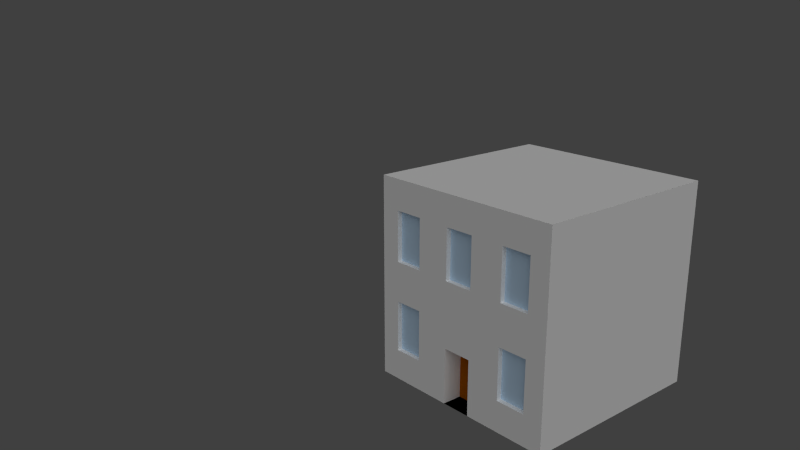 # Source: building.blend  (saved by Blender 2.64.0; exported with 4.5.12 LTS)
import bpy
from mathutils import Matrix  # noqa: F401  (used for matrix-valued properties, if any)

bpy.ops.wm.read_factory_settings(use_empty=True)
scene = bpy.context.scene
scene.name = 'Scene'

# ---- collections
col_collection_1 = bpy.data.collections.new('Collection 1'); scene.collection.children.link(col_collection_1)

# ---- materials (node trees are filled in below, after node groups)
mat_material_002 = bpy.data.materials.new('Material.002')
mat_material_002.alpha_threshold = 0.0
mat_material_002.use_transparent_shadow = False
mat_material_002.diffuse_color = (1.0, 1.0, 1.0, 1.0)
mat_material_002.roughness = 0.5
mat_material_002.line_color = (0.0, 0.0, 0.0, 1.0)
mat_material_004 = bpy.data.materials.new('Material.004')
mat_material_004.alpha_threshold = 0.0
mat_material_004.use_transparent_shadow = False
mat_material_004.diffuse_color = (0.4, 0.1, 0.0, 1.0)
mat_material_004.roughness = 0.5
mat_material_004.specular_intensity = 0.2
mat_material_004.line_color = (0.0, 0.0, 0.0, 1.0)
mat_material_003 = bpy.data.materials.new('Material.003')
mat_material_003.alpha_threshold = 0.0
mat_material_003.use_transparent_shadow = False
mat_material_003.diffuse_color = (0.6, 0.8, 1.0, 1.0)
mat_material_003.roughness = 0.5
mat_material_003.specular_intensity = 1.0
mat_material_003.line_color = (0.0, 0.0, 0.0, 1.0)

# ---- material node trees

# ---- world
world_world = bpy.data.worlds.new('World'); scene.world = world_world
world_world.color = (0.05088, 0.05088, 0.05088)
world_world.use_sun_shadow = False
world_world.sun_shadow_jitter_overblur = 0.0
world_world.cycles.sampling_method = 'MANUAL'
world_world.cycles.sample_map_resolution = 256

# ---- cameras
cam_camera_001 = bpy.data.cameras.new('Camera.001')
cam_camera_001.clip_end = 100.0
cam_camera_001.lens = 35.0
cam_camera_001.sensor_width = 32.0
cam_camera_001.sensor_height = 18.0
cam_camera_001.dof.focus_distance = 0.0
cam_camera_001.dof.aperture_fstop = 128.0

# ---- lights
light_sun = bpy.data.lights.new('Sun', 'SUN')
light_sun.transmission_factor = 0.0
light_sun.angle = 1.571
light_sun.energy = 1.0
light_sun.shadow_buffer_clip_start = 0.5
light_sun.shadow_soft_size = 1.0
light_sun.shadow_cascade_max_distance = 1000.0
light_sun.cycles.use_multiple_importance_sampling = False

# ---- meshes
me_cube_009 = bpy.data.meshes.new('Cube.009')
me_cube_009.from_pydata([(1.0, 1.0, -1.0), (1.0, -1.0, -1.0), (0.8, -1.0, -1.0), (0.8, 1.0, -1.0), (0.5, -1.0, -1.0), (0.5, 1.0, -1.0), (0.15, -1.0, -1.0), (0.15, 1.0, -1.0), (-0.15, -1.0, -1.0), (-0.15, 1.0, -1.0), (-0.5, -1.0, -1.0), (-0.5, 1.0, -1.0), (-0.8, -1.0, -1.0), (-0.8, 1.0, -1.0), (-1.0, -1.0, -1.0), (-1.0, 1.0, -1.0)], [], [(1, 3, 0), (2, 5, 3), (6, 9, 7), (4, 7, 5), (8, 11, 9), (10, 13, 11), (12, 15, 13), (2, 3, 1), (4, 5, 2), (8, 9, 6), (6, 7, 4), (10, 11, 8), (12, 13, 10), (14, 15, 12)])
_uv = me_cube_009.uv_layers.new(name='UVMap')
_uv.uv.foreach_set('vector', [1.0, 0.9413, 0.8765, 0.003398, 1.0, 0.0, 0.8765, 0.9447, 0.7353, 0.003398, 0.8765, 0.003398, 0.5706, 0.9447, 0.4294, 0.003398, 0.5706, 0.003398, 0.7353, 0.9447, 0.5706, 0.003398, 0.7353, 0.003398, 0.4294, 0.9447, 0.2647, 0.003397, 0.4294, 0.003398, 0.2647, 0.9447, 0.1235, 0.003397, 0.2647, 0.003397, 0.1235, 0.9447, 1.788e-06, 0.006795, 0.1235, 0.003397, 0.8765, 0.9447, 0.8765, 0.003398, 1.0, 0.9413, 0.7353, 0.9447, 0.7353, 0.003398, 0.8765, 0.9447, 0.4294, 0.9447, 0.4294, 0.003398, 0.5706, 0.9447, 0.5706, 0.9447, 0.5706, 0.003398, 0.7353, 0.9447, 0.2647, 0.9447, 0.2647, 0.003397, 0.4294, 0.9447, 0.1235, 0.9447, 0.1235, 0.003397, 0.2647, 0.9447, 0.0, 0.9481, 1.788e-06, 0.006795, 0.1235, 0.9447])
me_cube_009.materials.append(mat_material_002)
me_cube_009.use_remesh_preserve_volume = False
me_cube_009.use_remesh_preserve_attributes = False
me_cube_009.use_mirror_vertex_groups = False
me_cube_009.update()
me_cube_008 = bpy.data.meshes.new('Cube.008')
me_cube_008.from_pydata([(0.8, 1.0, 1.0), (1.0, 1.0, -1.0), (0.8, 1.0, -1.0), (1.0, 1.0, 1.0), (0.5, 1.0, 1.0), (0.5, 1.0, -1.0), (0.15, 1.0, 1.0), (0.15, 1.0, -1.0), (-0.15, 1.0, 1.0), (-0.15, 1.0, -1.0), (-0.5, 1.0, 1.0), (-0.5, 1.0, -1.0), (-0.8, 1.0, 1.0), (-0.8, 1.0, -1.0), (-1.0, 1.0, 1.0), (-1.0, 1.0, -1.0), (1.0, 1.0, 0.7), (0.8, 1.0, 0.7), (0.5, 1.0, 0.7), (0.15, 1.0, 0.7), (-0.15, 1.0, 0.7), (-0.5, 1.0, 0.7), (-0.8, 1.0, 0.7), (-1.0, 1.0, 0.7), (0.15, 1.0, 0.2019), (0.5, 1.0, 0.2019), (1.0, 1.0, -0.6995), (0.8, 1.0, -0.6995), (-0.15, 1.0, -0.6995), (-0.5, 1.0, -0.6995), (0.5, 1.0, -0.6995), (0.15, 1.0, -0.6995), (1.0, 1.0, -0.1974), (0.8, 1.0, -0.1974), (0.15, 1.0, -0.1974), (0.5, 1.0, -0.1974), (-0.5, 1.0, 0.2019), (-0.15, 1.0, 0.2019), (-0.8, 1.0, -0.6995), (-1.0, 1.0, -0.6995), (-1.0, 1.0, 0.2019), (-0.8, 1.0, 0.2019), (0.8, 1.0, 0.2019), (1.0, 1.0, 0.2019), (-1.0, 1.0, -0.1974), (-0.8, 1.0, -0.1974), (-0.5, 1.0, -0.1974), (-0.15, 1.0, -0.1974)], [], [(27, 1, 2), (30, 2, 5), (31, 5, 7), (29, 9, 11), (28, 7, 9), (38, 11, 13), (39, 13, 15), (0, 16, 17), (4, 17, 18), (6, 18, 19), (10, 20, 21), (8, 19, 20), (12, 21, 22), (14, 22, 23), (20, 24, 37), (34, 30, 31), (19, 25, 24), (17, 43, 42), (22, 36, 41), (18, 42, 25), (46, 28, 29), (25, 33, 35), (21, 37, 36), (33, 26, 27), (45, 29, 38), (42, 32, 33), (23, 41, 40), (47, 31, 28), (44, 38, 39), (35, 27, 30), (40, 45, 44), (41, 46, 45), (24, 35, 34), (37, 34, 47), (36, 47, 46), (26, 1, 27), (27, 2, 30), (30, 5, 31), (28, 9, 29), (31, 7, 28), (29, 11, 38), (38, 13, 39), (3, 16, 0), (0, 17, 4), (4, 18, 6), (8, 20, 10), (6, 19, 8), (10, 21, 12), (12, 22, 14), (19, 24, 20), (35, 30, 34), (18, 25, 19), (16, 43, 17), (21, 36, 22), (17, 42, 18), (47, 28, 46), (42, 33, 25), (20, 37, 21), (32, 26, 33), (46, 29, 45), (43, 32, 42), (22, 41, 23), (34, 31, 47), (45, 38, 44), (33, 27, 35), (41, 45, 40), (36, 46, 41), (25, 35, 24), (24, 34, 37), (37, 47, 36)])
_uv = me_cube_008.uv_layers.new(name='UV coord')
_uv.uv.foreach_set('vector', [0.8995, 0.8498, 0.9993, 1.0, 0.8994, 0.9999, 0.7496, 0.8497, 0.8994, 0.9999, 0.7495, 0.9998, 0.5747, 0.8496, 0.7495, 0.9998, 0.5746, 0.9997, 0.2499, 0.8494, 0.4247, 0.9996, 0.2498, 0.9995, 0.4248, 0.8495, 0.5746, 0.9997, 0.4247, 0.9996, 0.1, 0.8493, 0.2498, 0.9995, 0.09993, 0.9994, 9.959e-05, 0.8492, 0.09993, 0.9994, 0.0, 0.9993, 0.9001, 0.0005975, 0.9999, 0.1506, 0.9, 0.1505, 0.7502, 0.0005009, 0.9, 0.1505, 0.7501, 0.1504, 0.5753, 0.0003872, 0.7501, 0.1504, 0.5752, 0.1503, 0.2505, 0.0001714, 0.4253, 0.1502, 0.2504, 0.1501, 0.4254, 0.0002885, 0.5752, 0.1503, 0.4253, 0.1502, 0.1006, 6.933e-05, 0.2504, 0.1501, 0.1005, 0.15, 0.0006702, 0.0, 0.1005, 0.15, 0.0005666, 0.1499, 0.4253, 0.1502, 0.575, 0.3992, 0.4251, 0.3991, 0.5749, 0.5987, 0.7496, 0.8497, 0.5747, 0.8496, 0.5752, 0.1503, 0.7499, 0.3993, 0.575, 0.3992, 0.9, 0.1505, 0.9997, 0.3995, 0.8998, 0.3994, 0.1005, 0.15, 0.2502, 0.399, 0.1003, 0.3989, 0.7501, 0.1504, 0.8998, 0.3994, 0.7499, 0.3993, 0.2501, 0.5985, 0.4248, 0.8495, 0.2499, 0.8494, 0.7499, 0.3993, 0.8997, 0.5989, 0.7498, 0.5988, 0.2504, 0.1501, 0.4251, 0.3991, 0.2502, 0.399, 0.8997, 0.5989, 0.9994, 0.8499, 0.8995, 0.8498, 0.1002, 0.5984, 0.2499, 0.8494, 0.1, 0.8493, 0.8998, 0.3994, 0.9996, 0.599, 0.8997, 0.5989, 0.0005666, 0.1499, 0.1003, 0.3989, 0.0003987, 0.3988, 0.425, 0.5986, 0.5747, 0.8496, 0.4248, 0.8495, 0.0002657, 0.5983, 0.1, 0.8493, 9.959e-05, 0.8492, 0.7498, 0.5988, 0.8995, 0.8498, 0.7496, 0.8497, 0.0003987, 0.3988, 0.1002, 0.5984, 0.0002657, 0.5983, 0.1003, 0.3989, 0.2501, 0.5985, 0.1002, 0.5984, 0.575, 0.3992, 0.7498, 0.5988, 0.5749, 0.5987, 0.4251, 0.3991, 0.5749, 0.5987, 0.425, 0.5986, 0.2502, 0.399, 0.425, 0.5986, 0.2501, 0.5985, 0.9994, 0.8499, 0.9993, 1.0, 0.8995, 0.8498, 0.8995, 0.8498, 0.8994, 0.9999, 0.7496, 0.8497, 0.7496, 0.8497, 0.7495, 0.9998, 0.5747, 0.8496, 0.4248, 0.8495, 0.4247, 0.9996, 0.2499, 0.8494, 0.5747, 0.8496, 0.5746, 0.9997, 0.4248, 0.8495, 0.2499, 0.8494, 0.2498, 0.9995, 0.1, 0.8493, 0.1, 0.8493, 0.09993, 0.9994, 9.959e-05, 0.8492, 1.0, 0.0006615, 0.9999, 0.1506, 0.9001, 0.0005975, 0.9001, 0.0005975, 0.9, 0.1505, 0.7502, 0.0005009, 0.7502, 0.0005009, 0.7501, 0.1504, 0.5753, 0.0003872, 0.4254, 0.0002885, 0.4253, 0.1502, 0.2505, 0.0001714, 0.5753, 0.0003872, 0.5752, 0.1503, 0.4254, 0.0002885, 0.2505, 0.0001714, 0.2504, 0.1501, 0.1006, 6.933e-05, 0.1006, 6.933e-05, 0.1005, 0.15, 0.0006702, 0.0, 0.5752, 0.1503, 0.575, 0.3992, 0.4253, 0.1502, 0.7498, 0.5988, 0.7496, 0.8497, 0.5749, 0.5987, 0.7501, 0.1504, 0.7499, 0.3993, 0.5752, 0.1503, 0.9999, 0.1506, 0.9997, 0.3995, 0.9, 0.1505, 0.2504, 0.1501, 0.2502, 0.399, 0.1005, 0.15, 0.9, 0.1505, 0.8998, 0.3994, 0.7501, 0.1504, 0.425, 0.5986, 0.4248, 0.8495, 0.2501, 0.5985, 0.8998, 0.3994, 0.8997, 0.5989, 0.7499, 0.3993, 0.4253, 0.1502, 0.4251, 0.3991, 0.2504, 0.1501, 0.9996, 0.599, 0.9994, 0.8499, 0.8997, 0.5989, 0.2501, 0.5985, 0.2499, 0.8494, 0.1002, 0.5984, 0.9997, 0.3995, 0.9996, 0.599, 0.8998, 0.3994, 0.1005, 0.15, 0.1003, 0.3989, 0.0005666, 0.1499, 0.5749, 0.5987, 0.5747, 0.8496, 0.425, 0.5986, 0.1002, 0.5984, 0.1, 0.8493, 0.0002657, 0.5983, 0.8997, 0.5989, 0.8995, 0.8498, 0.7498, 0.5988, 0.1003, 0.3989, 0.1002, 0.5984, 0.0003987, 0.3988, 0.2502, 0.399, 0.2501, 0.5985, 0.1003, 0.3989, 0.7499, 0.3993, 0.7498, 0.5988, 0.575, 0.3992, 0.575, 0.3992, 0.5749, 0.5987, 0.4251, 0.3991, 0.4251, 0.3991, 0.425, 0.5986, 0.2502, 0.399])
me_cube_008.materials.append(mat_material_002)
me_cube_008.use_remesh_preserve_volume = False
me_cube_008.use_remesh_preserve_attributes = False
me_cube_008.use_mirror_vertex_groups = False
me_cube_008.update()
me_cube_007 = bpy.data.meshes.new('Cube.007')
me_cube_007.from_pydata([(-1.0, -1.0, 1.0), (-1.0, 1.0, 1.0), (-1.0, -1.0, -1.0), (-1.0, 1.0, -1.0), (-1.0, -1.0, 0.7), (-1.0, 1.0, 0.7), (-1.0, -1.0, -0.6995), (-1.0, 1.0, -0.6995), (-1.0, 1.0, 0.2019), (-1.0, -1.0, 0.2019), (-1.0, 1.0, -0.1974), (-1.0, -1.0, -0.1974)], [], [(7, 2, 6), (1, 4, 0), (10, 6, 11), (5, 9, 4), (8, 11, 9), (3, 2, 7), (5, 4, 1), (7, 6, 10), (8, 9, 5), (10, 11, 8)])
_uv = me_cube_007.uv_layers.new(name='UV coord')
_uv.uv.foreach_set('vector', [1.0, 0.8498, 7.153e-07, 1.0, 4.768e-07, 0.8498, 1.0, 0.0, 5.96e-08, 0.15, 3.576e-07, 0.0, 1.0, 0.5987, 4.768e-07, 0.8498, 1.788e-07, 0.5987, 1.0, 0.15, 0.0, 0.3991, 5.96e-08, 0.15, 1.0, 0.3991, 1.788e-07, 0.5987, 0.0, 0.3991, 1.0, 1.0, 7.153e-07, 1.0, 1.0, 0.8498, 1.0, 0.15, 5.96e-08, 0.15, 1.0, 0.0, 1.0, 0.8498, 4.768e-07, 0.8498, 1.0, 0.5987, 1.0, 0.3991, 0.0, 0.3991, 1.0, 0.15, 1.0, 0.5987, 1.788e-07, 0.5987, 1.0, 0.3991])
me_cube_007.materials.append(mat_material_002)
me_cube_007.use_remesh_preserve_volume = False
me_cube_007.use_remesh_preserve_attributes = False
me_cube_007.use_mirror_vertex_groups = False
me_cube_007.update()
me_cube_006 = bpy.data.meshes.new('Cube.006')
me_cube_006.from_pydata([(0.8, -1.0, 1.0), (0.8, 1.0, 1.0), (1.0, 1.0, 1.0), (1.0, -1.0, 1.0), (0.5, -1.0, 1.0), (0.5, 1.0, 1.0), (0.15, -1.0, 1.0), (0.15, 1.0, 1.0), (-0.15, -1.0, 1.0), (-0.15, 1.0, 1.0), (-0.5, -1.0, 1.0), (-0.5, 1.0, 1.0), (-0.8, -1.0, 1.0), (-0.8, 1.0, 1.0), (-1.0, -1.0, 1.0), (-1.0, 1.0, 1.0)], [], [(2, 0, 3), (1, 4, 0), (5, 6, 4), (7, 8, 6), (9, 10, 8), (13, 14, 12), (11, 12, 10), (1, 0, 2), (5, 4, 1), (7, 6, 5), (9, 8, 7), (11, 10, 9), (15, 14, 13), (13, 12, 11)])
_uv = me_cube_006.uv_layers.new(name='UV coord')
_uv.uv.foreach_set('vector', [6.16e-07, 0.006797, 0.1235, 0.9447, 0.0, 0.9481, 0.1235, 0.003399, 0.2647, 0.9447, 0.1235, 0.9447, 0.2647, 0.003399, 0.4294, 0.9447, 0.2647, 0.9447, 0.4294, 0.003399, 0.5706, 0.9447, 0.4294, 0.9447, 0.5706, 0.003399, 0.7353, 0.9447, 0.5706, 0.9447, 0.8765, 0.003399, 1.0, 0.9413, 0.8765, 0.9447, 0.7353, 0.003399, 0.8765, 0.9447, 0.7353, 0.9447, 0.1235, 0.003399, 0.1235, 0.9447, 6.16e-07, 0.006797, 0.2647, 0.003399, 0.2647, 0.9447, 0.1235, 0.003399, 0.4294, 0.003399, 0.4294, 0.9447, 0.2647, 0.003399, 0.5706, 0.003399, 0.5706, 0.9447, 0.4294, 0.003399, 0.7353, 0.003399, 0.7353, 0.9447, 0.5706, 0.003399, 1.0, 0.0, 1.0, 0.9413, 0.8765, 0.003399, 0.8765, 0.003399, 0.8765, 0.9447, 0.7353, 0.003399])
me_cube_006.materials.append(mat_material_002)
me_cube_006.use_remesh_preserve_volume = False
me_cube_006.use_remesh_preserve_attributes = False
me_cube_006.use_mirror_vertex_groups = False
me_cube_006.update()
me_cube_005 = bpy.data.meshes.new('Cube.005')
me_cube_005.from_pydata([], [], [])
me_cube_005.materials.append(mat_material_002)
me_cube_005.use_remesh_preserve_volume = False
me_cube_005.use_remesh_preserve_attributes = False
me_cube_005.use_mirror_vertex_groups = False
me_cube_005.update()
me_cube_004 = bpy.data.meshes.new('Cube.004')
me_cube_004.from_pydata([(1.0, 1.0, -1.0), (1.0, -1.0, -1.0), (1.0, 1.0, 1.0), (1.0, -1.0, 1.0), (1.0, 1.0, 0.7), (1.0, -1.0, 0.7), (1.0, 1.0, -0.6995), (1.0, -1.0, -0.6995), (1.0, 1.0, -0.1974), (1.0, -1.0, -0.1974), (1.0, -1.0, 0.2019), (1.0, 1.0, 0.2019)], [], [(6, 1, 0), (2, 5, 4), (11, 9, 8), (4, 10, 11), (8, 7, 6), (7, 1, 6), (3, 5, 2), (10, 9, 11), (5, 10, 4), (9, 7, 8)])
_uv = me_cube_004.uv_layers.new(name='UV coord')
_uv.uv.foreach_set('vector', [1.0, 0.1502, 0.0, 1.192e-07, 1.0, 0.0, 1.0, 1.0, 6.557e-07, 0.85, 1.0, 0.85, 1.0, 0.6009, 2.98e-07, 0.4013, 1.0, 0.4013, 1.0, 0.85, 4.768e-07, 0.6009, 1.0, 0.6009, 1.0, 0.4013, 1.788e-07, 0.1502, 1.0, 0.1502, 1.788e-07, 0.1502, 0.0, 1.192e-07, 1.0, 0.1502, 8.345e-07, 1.0, 6.557e-07, 0.85, 1.0, 1.0, 4.768e-07, 0.6009, 2.98e-07, 0.4013, 1.0, 0.6009, 6.557e-07, 0.85, 4.768e-07, 0.6009, 1.0, 0.85, 2.98e-07, 0.4013, 1.788e-07, 0.1502, 1.0, 0.4013])
me_cube_004.materials.append(mat_material_002)
me_cube_004.use_remesh_preserve_volume = False
me_cube_004.use_remesh_preserve_attributes = False
me_cube_004.use_mirror_vertex_groups = False
me_cube_004.update()
me_cube_000 = bpy.data.meshes.new('Cube.000')
me_cube_000.from_pydata([(0.15, -1.0, -1.0), (-0.15, -1.0, -1.0), (0.8, -1.0, 0.7), (0.5, -1.0, 0.7), (0.15, -1.0, 0.7), (-0.15, -1.0, 0.7), (-0.5, -1.0, 0.7), (-0.8, -1.0, 0.7), (0.15, -1.0, 0.2019), (0.5, -1.0, 0.2019), (0.8, -1.0, -0.6995), (-0.15, -1.0, -0.6995), (-0.5, -1.0, -0.6995), (0.5, -1.0, -0.6995), (0.15, -1.0, -0.6995), (0.8, -1.0, -0.1974), (0.5, -1.0, -0.1974), (-0.5, -1.0, 0.2019), (-0.15, -1.0, 0.2019), (-0.8, -1.0, -0.6995), (-0.8, -1.0, 0.2019), (0.8, -1.0, 0.2019), (-0.8, -1.0, -0.1974), (-0.5, -1.0, -0.1974), (0.8, -0.95, 0.7), (0.5, -0.95, 0.7), (0.15, -0.95, 0.7), (-0.15, -0.95, 0.7), (-0.5, -0.95, 0.7), (-0.8, -0.95, 0.7), (0.15, -0.95, 0.2019), (0.5, -0.95, 0.2019), (0.8, -0.95, -0.6995), (-0.5, -0.95, -0.6995), (0.5, -0.95, -0.6995), (0.8, -0.95, -0.1974), (0.5, -0.95, -0.1974), (-0.5, -0.95, 0.2019), (-0.15, -0.95, 0.2019), (-0.8, -0.95, -0.6995), (-0.8, -0.95, 0.2019), (0.8, -0.95, 0.2019), (-0.8, -0.95, -0.1974), (-0.5, -0.95, -0.1974), (0.15, -1.0, -0.4485), (-0.15, -1.0, -0.4485), (0.15, -0.8, -1.0), (-0.15, -0.8, -1.0), (-0.15, -0.8, -0.6995), (0.15, -0.8, -0.6995), (0.15, -0.8, -0.4485), (-0.15, -0.8, -0.4485)], [], [(8, 38, 18), (17, 40, 20), (30, 4, 26), (20, 29, 7), (9, 25, 3), (42, 19, 39), (43, 22, 42), (36, 13, 34), (21, 31, 9), (28, 7, 29), (23, 33, 12), (18, 27, 5), (41, 2, 24), (26, 5, 27), (12, 39, 19), (24, 3, 25), (35, 16, 36), (10, 34, 13), (15, 32, 10), (37, 6, 28), (14, 46, 0), (50, 45, 51), (44, 49, 14), (47, 0, 46), (48, 1, 47), (51, 11, 48), (30, 38, 8), (37, 40, 17), (8, 4, 30), (40, 29, 20), (31, 25, 9), (22, 19, 42), (23, 22, 43), (16, 13, 36), (41, 31, 21), (6, 7, 28), (43, 33, 23), (38, 27, 18), (21, 2, 41), (4, 5, 26), (33, 39, 12), (2, 3, 24), (15, 16, 35), (32, 34, 10), (35, 32, 15), (17, 6, 37), (49, 46, 14), (44, 45, 50), (50, 49, 44), (1, 0, 47), (11, 1, 48), (45, 11, 51)])
_uv = me_cube_000.uv_layers.new(name='UV coord')
_uv.uv.foreach_set('vector', [0.5699, 0.8679, 0.5146, 0.6684, 0.5609, 0.7037, 0.7571, 0.3349, 0.5575, 0.3902, 0.5146, 0.3583, 0.538, 0.9108, 0.8018, 0.8755, 0.8481, 0.9108, 0.5146, 0.3583, 0.5499, 0.6221, 0.5146, 0.6684, 0.7576, 0.02344, 0.7928, 0.2872, 0.7576, 0.3335, 0.5501, 0.2885, 0.5146, 0.02337, 0.5577, 0.05526, 0.7144, 0.2796, 0.5146, 0.3349, 0.5501, 0.2885, 0.02337, 0.7017, 0.2885, 0.6663, 0.3349, 0.7017, 1.0, 0.0, 0.8005, 0.05525, 0.7576, 0.02344, 0.7141, 0.6131, 0.5146, 0.6684, 0.5499, 0.6221, 0.7576, 0.3115, 0.7221, 0.04636, 0.7576, 0.0, 0.5609, 0.7037, 0.8246, 0.6684, 0.7928, 0.7113, 0.9647, 0.04628, 1.0, 0.31, 0.9571, 0.2782, 0.8481, 0.9108, 0.7928, 0.7113, 0.8246, 0.6684, 0.7576, 0.0, 0.5577, 0.05526, 0.5146, 0.02337, 0.9571, 0.2782, 0.7576, 0.3335, 0.7928, 0.2872, 0.0, 0.4588, 0.05526, 0.6586, 0.02337, 0.7017, 0.2796, 0.5019, 0.3349, 0.7017, 0.2885, 0.6663, 0.04636, 0.4942, 0.3115, 0.4588, 0.2796, 0.5019, 0.7218, 0.3812, 0.7571, 0.6449, 0.7141, 0.6131, 0.242, 0.311, 0.0, 0.2641, 0.1542, 0.2283, 0.4338, 0.4588, 0.3835, 0.2545, 0.5146, 0.2179, 0.3432, 0.3399, 0.1853, 0.4588, 0.242, 0.311, 0.1269, 0.0, 0.1542, 0.2283, 0.0, 0.2641, 0.3886, 0.06144, 0.2161, 0.1311, 0.1269, 0.0, 0.5146, 0.2179, 0.31, 0.1777, 0.3886, 0.06144, 0.538, 0.9108, 0.5146, 0.6684, 0.5699, 0.8679, 0.7218, 0.3812, 0.5575, 0.3902, 0.7571, 0.3349, 0.5699, 0.8679, 0.8018, 0.8755, 0.538, 0.9108, 0.5575, 0.3902, 0.5499, 0.6221, 0.5146, 0.3583, 0.8005, 0.05525, 0.7928, 0.2872, 0.7576, 0.02344, 0.5146, 0.3349, 0.5146, 0.02337, 0.5501, 0.2885, 0.7576, 0.3115, 0.5146, 0.3349, 0.7144, 0.2796, 0.05526, 0.6586, 0.2885, 0.6663, 0.02337, 0.7017, 0.9647, 0.04628, 0.8005, 0.05525, 1.0, 0.0, 0.7571, 0.6449, 0.5146, 0.6684, 0.7141, 0.6131, 0.7144, 0.2796, 0.7221, 0.04636, 0.7576, 0.3115, 0.5146, 0.6684, 0.8246, 0.6684, 0.5609, 0.7037, 1.0, 0.0, 1.0, 0.31, 0.9647, 0.04628, 0.8018, 0.8755, 0.7928, 0.7113, 0.8481, 0.9108, 0.7221, 0.04636, 0.5577, 0.05526, 0.7576, 0.0, 1.0, 0.31, 0.7576, 0.3335, 0.9571, 0.2782, 0.04636, 0.4942, 0.05526, 0.6586, 0.0, 0.4588, 0.3115, 0.4588, 0.3349, 0.7017, 0.2796, 0.5019, 0.0, 0.4588, 0.3115, 0.4588, 0.04636, 0.4942, 0.7571, 0.3349, 0.7571, 0.6449, 0.7218, 0.3812, 0.1853, 0.4588, 0.0, 0.2641, 0.242, 0.311, 0.3432, 0.3399, 0.3835, 0.2545, 0.4338, 0.4588, 0.4338, 0.4588, 0.1853, 0.4588, 0.3432, 0.3399, 0.2161, 0.1311, 0.1542, 0.2283, 0.1269, 0.0, 0.31, 0.1777, 0.2161, 0.1311, 0.3886, 0.06144, 0.3835, 0.2545, 0.31, 0.1777, 0.5146, 0.2179])
me_cube_000.materials.append(mat_material_002)
me_cube_000.use_remesh_preserve_volume = False
me_cube_000.use_remesh_preserve_attributes = False
me_cube_000.use_mirror_vertex_groups = False
me_cube_000.update()
me_cube_003 = bpy.data.meshes.new('Cube.003')
me_cube_003.from_pydata([(0.15, -0.8, -1.0), (-0.15, -0.8, -1.0), (-0.15, -0.8, -0.6995), (0.15, -0.8, -0.6995), (0.15, -0.8, -0.4485), (-0.15, -0.8, -0.4485)], [], [(5, 3, 4), (2, 0, 3), (2, 3, 5), (1, 0, 2)])
me_cube_003.materials.append(mat_material_004)
me_cube_003.use_remesh_preserve_volume = False
me_cube_003.use_remesh_preserve_attributes = False
me_cube_003.use_mirror_vertex_groups = False
me_cube_003.update()
me_cube_002 = bpy.data.meshes.new('Cube.002')
me_cube_002.from_pydata([(0.8, -0.95, 0.7), (0.5, -0.95, 0.7), (0.15, -0.95, 0.7), (-0.15, -0.95, 0.7), (-0.5, -0.95, 0.7), (-0.8, -0.95, 0.7), (0.15, -0.95, 0.2019), (0.5, -0.95, 0.2019), (0.8, -0.95, -0.6995), (-0.5, -0.95, -0.6995), (0.5, -0.95, -0.6995), (0.8, -0.95, -0.1974), (0.5, -0.95, -0.1974), (-0.5, -0.95, 0.2019), (-0.15, -0.95, 0.2019), (-0.8, -0.95, -0.6995), (-0.8, -0.95, 0.2019), (0.8, -0.95, 0.2019), (-0.8, -0.95, -0.1974), (-0.5, -0.95, -0.1974)], [], [(2, 14, 6), (19, 15, 9), (0, 7, 17), (4, 16, 13), (11, 10, 8), (3, 14, 2), (18, 15, 19), (1, 7, 0), (5, 16, 4), (12, 10, 11)])
me_cube_002.materials.append(mat_material_003)
me_cube_002.use_remesh_preserve_volume = False
me_cube_002.use_remesh_preserve_attributes = False
me_cube_002.use_mirror_vertex_groups = False
me_cube_002.update()
me_cube_001 = bpy.data.meshes.new('Cube.001')
me_cube_001.from_pydata([(0.8, -1.0, 1.0), (1.0, -1.0, -1.0), (0.8, -1.0, -1.0), (1.0, -1.0, 1.0), (0.5, -1.0, 1.0), (0.5, -1.0, -1.0), (0.15, -1.0, 1.0), (0.15, -1.0, -1.0), (-0.15, -1.0, 1.0), (-0.15, -1.0, -1.0), (-0.5, -1.0, 1.0), (-0.5, -1.0, -1.0), (-0.8, -1.0, 1.0), (-0.8, -1.0, -1.0), (-1.0, -1.0, 1.0), (-1.0, -1.0, -1.0), (0.8, -1.0, 0.7), (1.0, -1.0, 0.7), (0.5, -1.0, 0.7), (0.15, -1.0, 0.7), (-0.15, -1.0, 0.7), (-0.5, -1.0, 0.7), (-0.8, -1.0, 0.7), (-1.0, -1.0, 0.7), (0.15, -1.0, 0.2019), (0.5, -1.0, 0.2019), (0.8, -1.0, -0.6995), (1.0, -1.0, -0.6995), (-0.15, -1.0, -0.6995), (-0.5, -1.0, -0.6995), (0.5, -1.0, -0.6995), (0.15, -1.0, -0.6995), (0.8, -1.0, -0.1974), (1.0, -1.0, -0.1974), (0.5, -1.0, -0.1974), (0.15, -1.0, -0.1974), (-0.5, -1.0, 0.2019), (-0.15, -1.0, 0.2019), (-0.8, -1.0, -0.6995), (-1.0, -1.0, -0.6995), (-1.0, -1.0, 0.2019), (-0.8, -1.0, 0.2019), (1.0, -1.0, 0.2019), (0.8, -1.0, 0.2019), (-0.8, -1.0, -0.1974), (-1.0, -1.0, -0.1974), (-0.15, -1.0, -0.1974), (-0.5, -1.0, -0.1974), (0.15, -1.0, -0.4485), (-0.15, -1.0, -0.4485)], [], [(27, 2, 1), (26, 5, 2), (30, 7, 5), (28, 11, 9), (29, 13, 11), (38, 15, 13), (3, 16, 17), (0, 18, 16), (4, 19, 18), (6, 20, 19), (8, 21, 20), (10, 22, 21), (12, 23, 22), (33, 26, 27), (22, 40, 41), (18, 24, 25), (20, 36, 37), (17, 43, 42), (44, 39, 38), (35, 48, 34), (41, 45, 44), (46, 47, 49), (25, 35, 34), (42, 32, 33), (36, 44, 47), (37, 47, 46), (43, 34, 32), (35, 37, 46), (48, 46, 49), (26, 2, 27), (30, 5, 26), (31, 7, 30), (29, 11, 28), (38, 13, 29), (39, 15, 38), (0, 16, 3), (4, 18, 0), (6, 19, 4), (8, 20, 6), (10, 21, 8), (12, 22, 10), (14, 23, 12), (32, 26, 33), (23, 40, 22), (19, 24, 18), (21, 36, 20), (16, 43, 17), (45, 39, 44), (34, 48, 30), (30, 48, 31), (40, 45, 41), (49, 29, 28), (47, 29, 49), (24, 35, 25), (43, 32, 42), (41, 44, 36), (36, 47, 37), (25, 34, 43), (24, 37, 35), (35, 46, 48)])
_uv = me_cube_001.uv_layers.new(name='UV coord')
_uv.uv.foreach_set('vector', [1.0, 0.1502, 0.9, 5.96e-08, 1.0, 2.384e-07, 0.9, 0.1502, 0.75, 0.0, 0.9, 5.96e-08, 0.75, 0.1502, 0.575, 5.96e-08, 0.75, 0.0, 0.425, 0.1502, 0.25, 1.818e-06, 0.425, 1.252e-06, 0.25, 0.1502, 0.1, 2.235e-06, 0.25, 1.818e-06, 0.1, 0.1502, 0.0, 2.623e-06, 0.1, 2.235e-06, 1.0, 1.0, 0.9, 0.85, 1.0, 0.85, 0.9, 1.0, 0.75, 0.85, 0.9, 0.85, 0.75, 1.0, 0.575, 0.85, 0.75, 0.85, 0.575, 1.0, 0.425, 0.85, 0.575, 0.85, 0.425, 1.0, 0.25, 0.85, 0.425, 0.85, 0.25, 1.0, 0.1, 0.85, 0.25, 0.85, 0.1, 1.0, 2.503e-06, 0.85, 0.1, 0.85, 1.0, 0.4013, 0.9, 0.1502, 1.0, 0.1502, 0.1, 0.85, 1.848e-06, 0.6009, 0.1, 0.6009, 0.75, 0.85, 0.575, 0.6009, 0.75, 0.6009, 0.425, 0.85, 0.25, 0.6009, 0.425, 0.6009, 1.0, 0.85, 0.9, 0.6009, 1.0, 0.6009, 0.1, 0.4013, 4.768e-07, 0.1502, 0.1, 0.1502, 0.575, 0.4013, 0.575, 0.2758, 0.75, 0.4013, 0.1, 0.6009, 1.132e-06, 0.4013, 0.1, 0.4013, 0.425, 0.4013, 0.25, 0.4013, 0.425, 0.2758, 0.75, 0.6009, 0.575, 0.4013, 0.75, 0.4013, 1.0, 0.6009, 0.9, 0.4013, 1.0, 0.4013, 0.25, 0.6009, 0.1, 0.4013, 0.25, 0.4013, 0.425, 0.6009, 0.25, 0.4013, 0.425, 0.4013, 0.9, 0.6009, 0.75, 0.4013, 0.9, 0.4013, 0.575, 0.4013, 0.425, 0.6009, 0.425, 0.4013, 0.575, 0.2758, 0.425, 0.4013, 0.425, 0.2758, 0.9, 0.1502, 0.9, 5.96e-08, 1.0, 0.1502, 0.75, 0.1502, 0.75, 0.0, 0.9, 0.1502, 0.575, 0.1502, 0.575, 5.96e-08, 0.75, 0.1502, 0.25, 0.1502, 0.25, 1.818e-06, 0.425, 0.1502, 0.1, 0.1502, 0.1, 2.235e-06, 0.25, 0.1502, 4.768e-07, 0.1502, 0.0, 2.623e-06, 0.1, 0.1502, 0.9, 1.0, 0.9, 0.85, 1.0, 1.0, 0.75, 1.0, 0.75, 0.85, 0.9, 1.0, 0.575, 1.0, 0.575, 0.85, 0.75, 1.0, 0.425, 1.0, 0.425, 0.85, 0.575, 1.0, 0.25, 1.0, 0.25, 0.85, 0.425, 1.0, 0.1, 1.0, 0.1, 0.85, 0.25, 1.0, 2.563e-06, 1.0, 2.503e-06, 0.85, 0.1, 1.0, 0.9, 0.4013, 0.9, 0.1502, 1.0, 0.4013, 2.503e-06, 0.85, 1.848e-06, 0.6009, 0.1, 0.85, 0.575, 0.85, 0.575, 0.6009, 0.75, 0.85, 0.25, 0.85, 0.25, 0.6009, 0.425, 0.85, 0.9, 0.85, 0.9, 0.6009, 1.0, 0.85, 1.132e-06, 0.4013, 4.768e-07, 0.1502, 0.1, 0.4013, 0.75, 0.4013, 0.575, 0.2758, 0.75, 0.1502, 0.75, 0.1502, 0.575, 0.2758, 0.575, 0.1502, 1.848e-06, 0.6009, 1.132e-06, 0.4013, 0.1, 0.6009, 0.425, 0.2758, 0.25, 0.1502, 0.425, 0.1502, 0.25, 0.4013, 0.25, 0.1502, 0.425, 0.2758, 0.575, 0.6009, 0.575, 0.4013, 0.75, 0.6009, 0.9, 0.6009, 0.9, 0.4013, 1.0, 0.6009, 0.1, 0.6009, 0.1, 0.4013, 0.25, 0.6009, 0.25, 0.6009, 0.25, 0.4013, 0.425, 0.6009, 0.75, 0.6009, 0.75, 0.4013, 0.9, 0.6009, 0.575, 0.6009, 0.425, 0.6009, 0.575, 0.4013, 0.575, 0.4013, 0.425, 0.4013, 0.575, 0.2758])
me_cube_001.materials.append(mat_material_002)
me_cube_001.use_remesh_preserve_volume = False
me_cube_001.use_remesh_preserve_attributes = False
me_cube_001.use_mirror_vertex_groups = False
me_cube_001.update()

# ---- objects
ob_cube_009 = bpy.data.objects.new('Cube.009', me_cube_009)
ob_cube_008 = bpy.data.objects.new('Cube.008', me_cube_008)
ob_cube_007 = bpy.data.objects.new('Cube.007', me_cube_007)
ob_cube_006 = bpy.data.objects.new('Cube.006', me_cube_006)
ob_cube_005 = bpy.data.objects.new('Cube.005', me_cube_005)
ob_cube_004 = bpy.data.objects.new('Cube.004', me_cube_004)
ob_cube_003 = bpy.data.objects.new('Cube.003', me_cube_000)
ob_cube_002 = bpy.data.objects.new('Cube.002', me_cube_003)
ob_cube_001 = bpy.data.objects.new('Cube.001', me_cube_002)
ob_cube = bpy.data.objects.new('Cube', me_cube_001)
ob_sun = bpy.data.objects.new('Sun', light_sun)
ob_camera = bpy.data.objects.new('Camera', cam_camera_001)

# ---- transforms, parenting, visibility, modifiers, constraints
ob_cube_009.location = (0.0, 0.0, 0.0)
ob_cube_009.lineart.crease_threshold = 0.0
ob_cube_008.location = (0.0, 0.0, 0.0)
ob_cube_008.lineart.crease_threshold = 0.0
ob_cube_007.location = (0.0, 0.0, 0.0)
ob_cube_007.lineart.crease_threshold = 0.0
ob_cube_006.location = (0.0, 0.0, 0.0)
ob_cube_006.lineart.crease_threshold = 0.0
ob_cube_005.location = (0.0, 0.0, 0.0)
ob_cube_005.lineart.crease_threshold = 0.0
ob_cube_004.location = (0.0, 0.0, 0.0)
ob_cube_004.lineart.crease_threshold = 0.0
ob_cube_003.location = (0.0, 0.0, 0.0)
ob_cube_003.lineart.crease_threshold = 0.0
ob_cube_002.location = (0.0, 0.0, 0.0)
ob_cube_002.lineart.crease_threshold = 0.0
ob_cube_001.location = (0.0, 0.0, 0.0)
ob_cube_001.lineart.crease_threshold = 0.0
ob_cube.location = (0.0, 0.0, 0.0)
ob_cube.lineart.crease_threshold = 0.0
ob_sun.location = (8.952, -6.07, 10.01)
ob_sun.rotation_euler = (-0.7853, 0.01059, -2.114)
ob_sun.lineart.crease_threshold = 0.0
ob_camera.location = (5.032, -5.958, 2.999)
ob_camera.rotation_euler = (-1.879, -3.142, -2.278)
ob_camera.scale = (1.0, 1.0, 1.0)
ob_camera.lineart.crease_threshold = 0.0

# ---- collection membership
col_collection_1.objects.link(ob_cube_009)
col_collection_1.objects.link(ob_cube_008)
col_collection_1.objects.link(ob_cube_007)
col_collection_1.objects.link(ob_cube_006)
col_collection_1.objects.link(ob_cube_005)
col_collection_1.objects.link(ob_cube_004)
col_collection_1.objects.link(ob_cube_003)
col_collection_1.objects.link(ob_cube_002)
col_collection_1.objects.link(ob_cube_001)
col_collection_1.objects.link(ob_cube)
col_collection_1.objects.link(ob_sun)
col_collection_1.objects.link(ob_camera)

# ---- scene / render settings (as saved in the file)
scene.camera = ob_camera
scene.frame_start = 1; scene.frame_end = 250; scene.frame_set(6)
scene.render.engine = 'BLENDER_EEVEE_NEXT'
scene.render.image_settings.color_mode = 'RGB'
scene.render.image_settings.compression = 90
scene.render.resolution_percentage = 50
scene.render.dither_intensity = 0.0
scene.render.bake_margin = 2
scene.render.bake_bias = 0.0
scene.cycles.use_denoising = False
scene.cycles.samples = 10
scene.cycles.sampling_pattern = 'TABULATED_SOBOL'
scene.cycles.light_sampling_threshold = 0.0
scene.cycles.use_adaptive_sampling = False
scene.cycles.use_light_tree = False
scene.cycles.blur_glossy = 0.0
scene.cycles.volume_bounces = 1
scene.cycles.pixel_filter_type = 'GAUSSIAN'
scene.cycles.sample_clamp_indirect = 0.0
scene.view_settings.view_transform = 'Standard'
bpy.context.view_layer.update()
